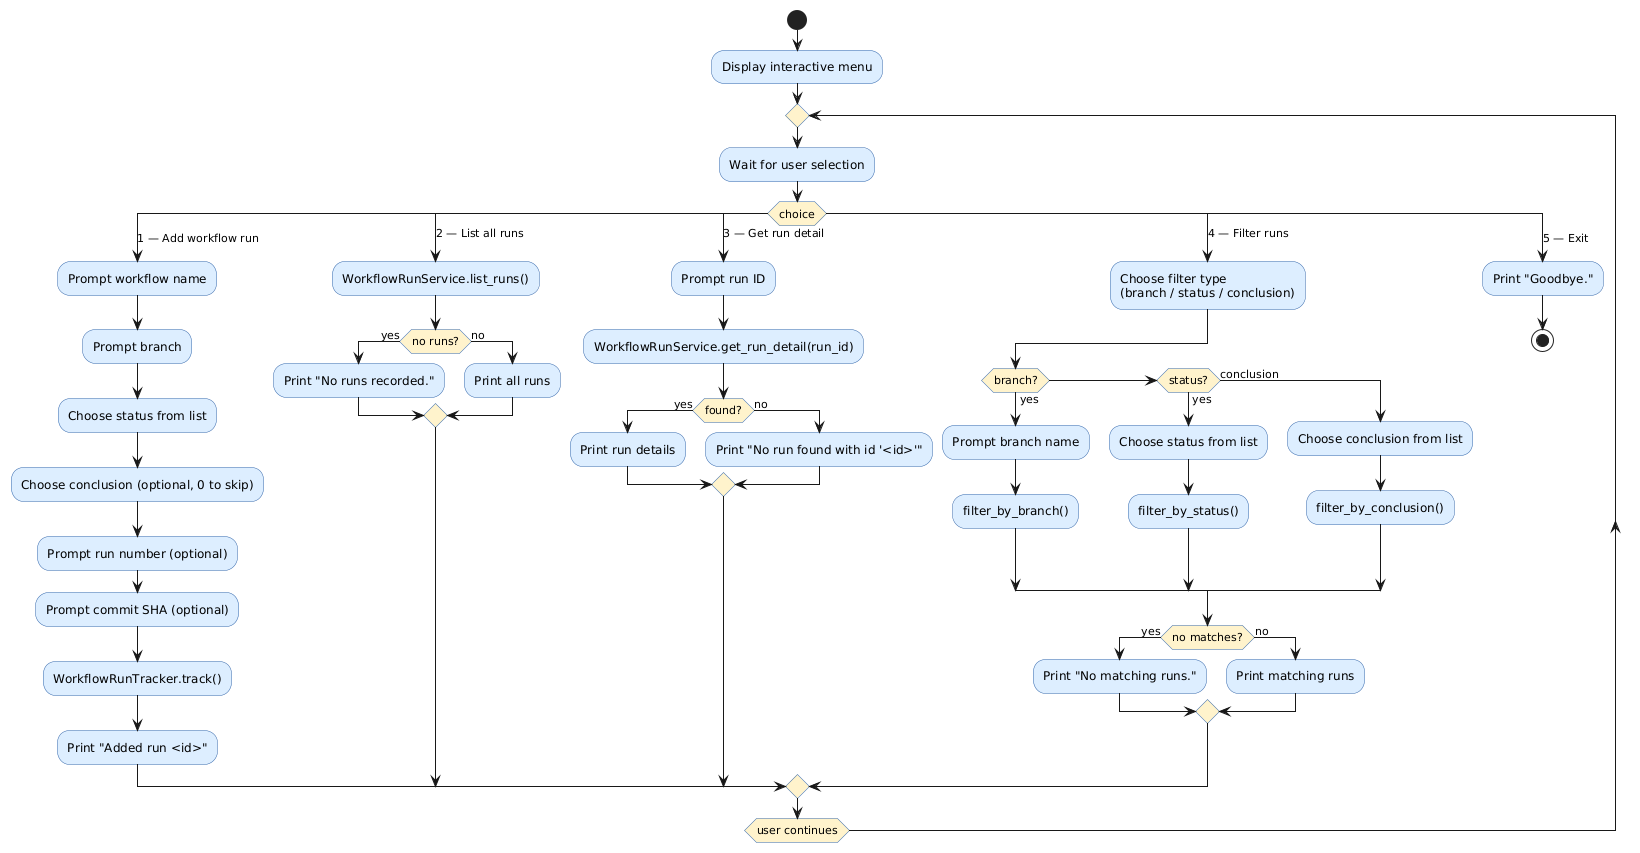

The diagram above was rendered by PlantUML. Its source (embedded in the PNG):
@startuml activity_diagram_interactive

skinparam activityBackgroundColor #DDEEFF
skinparam activityBorderColor     #3366AA
skinparam activityDiamondBackgroundColor #FFF3CC

start

:Display interactive menu;

repeat

  :Wait for user selection;

  switch (choice)

    case (1 — Add workflow run)
      :Prompt workflow name;
      :Prompt branch;
      :Choose status from list;
      :Choose conclusion (optional, 0 to skip);
      :Prompt run number (optional);
      :Prompt commit SHA (optional);
      :WorkflowRunTracker.track();
      :Print "Added run <id>";

    case (2 — List all runs)
      :WorkflowRunService.list_runs();
      if (no runs?) then (yes)
        :Print "No runs recorded.";
      else (no)
        :Print all runs;
      endif

    case (3 — Get run detail)
      :Prompt run ID;
      :WorkflowRunService.get_run_detail(run_id);
      if (found?) then (yes)
        :Print run details;
      else (no)
        :Print "No run found with id '<id>'";
      endif

    case (4 — Filter runs)
      :Choose filter type\n(branch / status / conclusion);
      if (branch?) then (yes)
        :Prompt branch name;
        :filter_by_branch();
      elseif (status?) then (yes)
        :Choose status from list;
        :filter_by_status();
      else (conclusion)
        :Choose conclusion from list;
        :filter_by_conclusion();
      endif
      if (no matches?) then (yes)
        :Print "No matching runs.";
      else (no)
        :Print matching runs;
      endif

    case (5 — Exit)
      :Print "Goodbye.";
      stop

  endswitch

repeat while (user continues)

@enduml